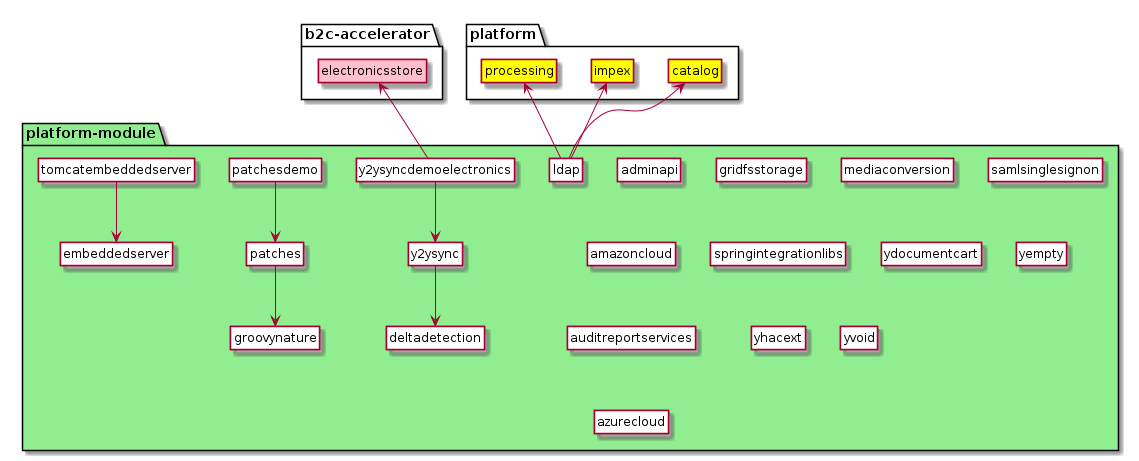

The diagram above was rendered by PlantUML. Its source (embedded in the PNG):
@startuml
hide methods
hide members
hide circle

package platform-module #lightgreen {

class adminapi #white
class amazoncloud #white
class auditreportservices #white
class azurecloud #white
class deltadetection #white
class ldap #white
class y2ysync #white
class y2ysyncdemoelectronics #white
class embeddedserver #white
class gridfsstorage #white
class groovynature #white
class mediaconversion #white
class patches #white
class patchesdemo #white
class samlsinglesignon #white
class springintegrationlibs #white
class tomcatembeddedserver #white
class ydocumentcart #white
class yempty #white
class yhacext #white
class yvoid #white

}

package b2c-accelerator {

class electronicsstore #pink

}

package platform {

class processing #yellow
class catalog #yellow
class impex #yellow

}

patchesdemo --> patches
patches --> groovynature
tomcatembeddedserver --> embeddedserver
y2ysyncdemoelectronics --> y2ysync
y2ysyncdemoelectronics -up-> electronicsstore
y2ysync --> deltadetection
ldap -up-> processing
ldap -up-> impex
ldap -up-> catalog

adminapi -down[hidden]-> amazoncloud
amazoncloud -down[hidden]-> auditreportservices
auditreportservices -down[hidden]-> azurecloud
@enduml